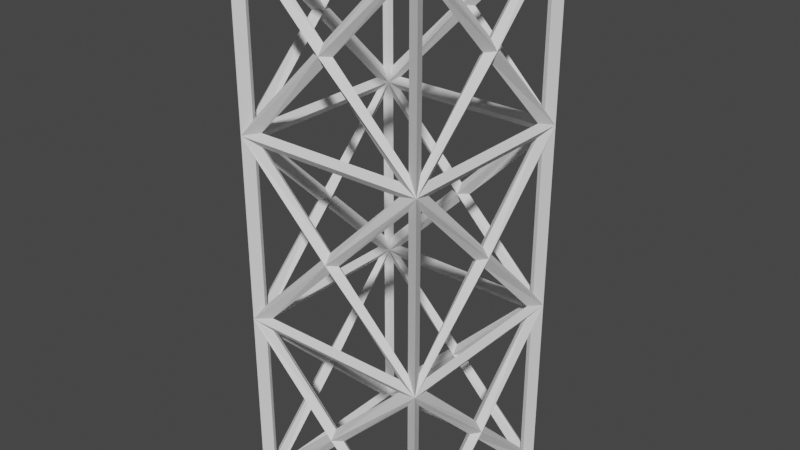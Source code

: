 # Source: ChainBlock.blend  (saved by Blender 3.1.7; exported with 4.5.12 LTS)
import bpy
from mathutils import Matrix  # noqa: F401  (used for matrix-valued properties, if any)

bpy.ops.wm.read_factory_settings(use_empty=True)
scene = bpy.context.scene
scene.name = 'Scene'

# ---- collections
col_collection = bpy.data.collections.new('Collection'); scene.collection.children.link(col_collection)

# ---- world
world_world = bpy.data.worlds.new('World'); scene.world = world_world
world_world.use_nodes = True; world_world.node_tree.nodes.clear()
_N = world_world.node_tree.nodes; _L = world_world.node_tree.links
n0 = _N.new('ShaderNodeOutputWorld'); n0.name = 'World Output'; n0.location = (300, 300)
n1 = _N.new('ShaderNodeBackground'); n1.name = 'Background'; n1.location = (10, 300)
n1.inputs[0].default_value = (0.05088, 0.05088, 0.05088, 1.0)
_L.new(n1.outputs[0], n0.inputs[0])
n0.is_active_output = True
world_world.color = (0.05088, 0.05088, 0.05088)
world_world.use_sun_shadow = False
world_world.sun_shadow_jitter_overblur = 0.0

# ---- meshes
me_cube_001 = bpy.data.meshes.new('Cube.001')
me_cube_001.from_pydata([(-0.9484, -0.9484, 0.0), (-1.052, -1.052, 0.0), (-0.9484, -0.9484, 2.0), (-1.052, -1.052, 2.0), (-0.9484, 0.9484, 0.0), (-1.052, 1.052, 0.0), (-0.9484, 0.9484, 2.0), (-1.052, 1.052, 2.0), (0.9484, -0.9484, 0.0), (1.052, -1.052, 0.0), (0.9484, -0.9484, 2.0), (1.052, -1.052, 2.0), (0.9484, 0.9484, 0.0), (1.052, 1.052, 0.0), (0.9484, 0.9484, 2.0), (1.052, 1.052, 2.0), (-1.192e-07, 0.927, 1.0), (-1.192e-07, 1.073, 1.0), (-0.927, 1.192e-07, 1.0), (-1.073, 1.192e-07, 1.0), (-3.576e-07, -0.927, 1.0), (-3.576e-07, -1.073, 1.0), (0.927, 2.384e-07, 1.0), (1.073, 2.384e-07, 1.0), (-1.0, -0.927, 1.824), (-1.0, -0.1032, 1.0), (-1.0, -0.927, 0.1762), (-0.927, 1.0, 1.824), (-0.1032, 1.0, 1.0), (-0.927, 1.0, 0.1762), (1.0, 0.927, 1.824), (1.0, 0.1032, 1.0), (1.0, 0.927, 0.1762), (0.927, -1.0, 1.824), (0.1032, -1.0, 1.0), (0.927, -1.0, 0.1762), (-1.0, 0.1032, 1.0), (-1.0, 0.927, 1.824), (-1.0, 0.927, 0.1762), (1.0, -0.1032, 1.0), (1.0, -0.927, 1.824), (1.0, -0.927, 0.1762), (-1.0, -0.8238, 1.927), (-1.0, 0.8238, 1.927), (-1.0, 1.105e-07, 1.103), (-0.8238, 1.0, 1.927), (0.8238, 1.0, 1.927), (-1.149e-07, 1.0, 1.103), (1.0, 0.8238, 1.927), (1.0, -0.8238, 1.927), (1.0, 2.254e-07, 1.103), (0.8238, -1.0, 1.927), (-0.8238, -1.0, 1.927), (-3.402e-07, -1.0, 1.103), (0.8238, -1.0, 0.073), (-3.402e-07, -1.0, 0.8968), (-0.8238, -1.0, 0.073), (0.1032, 1.0, 1.0), (0.927, 1.0, 1.824), (0.927, 1.0, 0.1762), (-0.8238, 1.0, 0.073), (-1.105e-07, 1.0, 0.8968), (0.8238, 1.0, 0.073), (-0.1032, -1.0, 1.0), (-0.927, -1.0, 1.824), (-0.927, -1.0, 0.1762), (-1.0, -0.8238, 0.073), (-1.0, 1.149e-07, 0.8968), (-1.0, 0.8238, 0.073), (1.0, 0.8238, 0.073), (1.0, 2.254e-07, 0.8968), (1.0, -0.8238, 0.073)], [], [(24, 25, 18, 2), (25, 24, 3, 19), (25, 26, 0, 18), (26, 25, 19, 1), (26, 24, 2, 0), (24, 26, 1, 3), (27, 28, 16, 6), (28, 27, 7, 17), (28, 29, 4, 16), (29, 28, 17, 5), (29, 27, 6, 4), (27, 29, 5, 7), (30, 31, 22, 14), (31, 30, 15, 23), (31, 32, 12, 22), (32, 31, 23, 13), (32, 30, 14, 12), (30, 32, 13, 15), (33, 34, 20, 10), (34, 33, 11, 21), (34, 35, 8, 20), (35, 34, 21, 9), (35, 33, 10, 8), (33, 35, 9, 11), (36, 37, 6, 18), (37, 36, 19, 7), (37, 38, 4, 6), (38, 37, 7, 5), (38, 36, 18, 4), (36, 38, 5, 19), (39, 40, 10, 22), (40, 39, 23, 11), (40, 41, 8, 10), (41, 40, 11, 9), (41, 39, 22, 8), (39, 41, 9, 23), (42, 43, 6, 2), (43, 42, 3, 7), (43, 44, 18, 6), (44, 43, 7, 19), (44, 42, 2, 18), (42, 44, 19, 3), (45, 46, 14, 6), (46, 45, 7, 15), (46, 47, 16, 14), (47, 46, 15, 17), (47, 45, 6, 16), (45, 47, 17, 7), (48, 49, 10, 14), (49, 48, 15, 11), (49, 50, 22, 10), (50, 49, 11, 23), (50, 48, 14, 22), (48, 50, 23, 15), (51, 52, 2, 10), (52, 51, 11, 3), (52, 53, 20, 2), (53, 52, 3, 21), (53, 51, 10, 20), (51, 53, 21, 11), (54, 55, 20, 8), (55, 54, 9, 21), (55, 56, 0, 20), (56, 55, 21, 1), (56, 54, 8, 0), (54, 56, 1, 9), (57, 58, 14, 16), (58, 57, 17, 15), (58, 59, 12, 14), (59, 58, 15, 13), (59, 57, 16, 12), (57, 59, 13, 17), (60, 61, 16, 4), (61, 60, 5, 17), (61, 62, 12, 16), (62, 61, 17, 13), (62, 60, 4, 12), (60, 62, 13, 5), (63, 64, 2, 20), (64, 63, 21, 3), (64, 65, 0, 2), (65, 64, 3, 1), (65, 63, 20, 0), (63, 65, 1, 21), (66, 67, 18, 0), (67, 66, 1, 19), (67, 68, 4, 18), (68, 67, 19, 5), (68, 66, 0, 4), (66, 68, 5, 1), (69, 70, 22, 12), (70, 69, 13, 23), (70, 71, 8, 22), (71, 70, 23, 9), (71, 69, 12, 8), (69, 71, 9, 13)])
_uv = me_cube_001.uv_layers.new(name='UVMap')
_uv.uv.foreach_set('vector', [0.1741, 0.919, 0.1738, 0.7737, 0.1863, 0.7657, 0.1863, 0.939, 0.1139, 0.1347, 0.01734, 0.0283, 0.005542, 0.005542, 0.1299, 0.1347, 0.1457, 0.6342, 0.2521, 0.5377, 0.2748, 0.5324, 0.1457, 0.6423, 0.01734, 0.241, 0.1139, 0.1347, 0.1299, 0.1347, 0.005542, 0.2638, 0.9477, 0.9553, 0.9477, 0.7765, 0.9544, 0.7589, 0.9544, 0.9759, 0.8697, 0.4155, 0.8697, 0.2238, 0.8831, 0.2081, 0.8831, 0.4409, 0.6856, 0.893, 0.6858, 0.7777, 0.6989, 0.7722, 0.6989, 0.9121, 0.5414, 0.3797, 0.6478, 0.4691, 0.6639, 0.4918, 0.5281, 0.3848, 0.008226, 0.9216, 0.005542, 0.7827, 0.02084, 0.7657, 0.02084, 0.9283, 0.7797, 0.919, 0.7754, 0.7687, 0.7883, 0.7589, 0.7883, 0.9463, 0.8965, 0.7171, 0.8965, 0.5254, 0.902, 0.5029, 0.902, 0.7357, 0.6478, 0.4691, 0.6478, 0.2904, 0.6639, 0.2748, 0.6639, 0.4918, 0.7738, 0.2225, 0.6674, 0.126, 0.6674, 0.1178, 0.7965, 0.2278, 0.4012, 0.1347, 0.4977, 0.241, 0.5095, 0.2638, 0.3851, 0.1347, 0.1501, 0.931, 0.1505, 0.7856, 0.1627, 0.7657, 0.1627, 0.939, 0.4977, 0.0283, 0.4012, 0.1347, 0.3851, 0.1347, 0.5095, 0.005542, 0.8786, 0.9583, 0.8786, 0.7795, 0.8852, 0.7589, 0.8852, 0.9759, 0.8941, 0.4252, 0.8941, 0.2335, 0.9075, 0.2081, 0.9075, 0.4409, 0.8258, 0.9045, 0.8285, 0.7656, 0.8411, 0.7589, 0.8411, 0.9215, 0.9121, 0.1831, 0.9165, 0.03279, 0.925, 0.005542, 0.925, 0.1929, 0.6614, 0.9067, 0.6612, 0.7913, 0.6745, 0.7722, 0.6745, 0.9121, 0.6403, 0.02828, 0.5339, 0.1176, 0.5206, 0.1125, 0.6563, 0.005542, 0.9186, 0.4184, 0.9186, 0.2266, 0.9242, 0.2081, 0.9242, 0.4409, 0.6403, 0.207, 0.6403, 0.02828, 0.6563, 0.005542, 0.6563, 0.2225, 0.6678, 0.632, 0.7643, 0.7384, 0.764, 0.7611, 0.6517, 0.632, 0.9383, 0.1599, 0.9361, 0.01291, 0.9454, 0.005542, 0.9454, 0.1877, 0.9092, 0.5237, 0.9092, 0.7154, 0.902, 0.7357, 0.902, 0.5029, 0.4261, 0.7929, 0.4261, 0.5802, 0.4435, 0.5575, 0.4435, 0.8157, 0.7643, 0.5257, 0.6678, 0.632, 0.6517, 0.632, 0.764, 0.5029, 0.1267, 0.9377, 0.1303, 0.7924, 0.1391, 0.7657, 0.1391, 0.9459, 0.5441, 0.632, 0.6406, 0.7384, 0.6404, 0.7611, 0.5281, 0.632, 0.1069, 0.9193, 0.1032, 0.774, 0.1156, 0.7657, 0.1156, 0.9459, 0.9314, 0.2284, 0.9314, 0.4201, 0.9242, 0.4409, 0.9242, 0.2081, 0.4546, 0.7929, 0.4546, 0.5802, 0.472, 0.5575, 0.472, 0.8157, 0.6406, 0.5257, 0.5441, 0.632, 0.5281, 0.632, 0.6404, 0.5029, 0.5514, 0.947, 0.5537, 0.8, 0.5607, 0.7722, 0.5607, 0.9543, 0.4056, 0.7623, 0.4056, 0.5693, 0.415, 0.5575, 0.415, 0.7797, 0.2654, 0.4918, 0.2654, 0.2987, 0.2748, 0.2748, 0.2748, 0.5213, 0.5741, 0.9306, 0.5718, 0.7836, 0.5811, 0.7722, 0.5811, 0.9471, 0.1591, 0.3953, 0.2654, 0.4918, 0.2748, 0.5213, 0.1457, 0.3992, 0.2993, 0.6658, 0.4056, 0.7623, 0.415, 0.7797, 0.2859, 0.6698, 0.07992, 0.9213, 0.07956, 0.776, 0.09212, 0.7657, 0.09212, 0.9453, 0.8965, 0.9538, 0.8965, 0.7608, 0.9079, 0.7467, 0.9079, 0.969, 0.847, 0.4503, 0.847, 0.2376, 0.8586, 0.2081, 0.8586, 0.4797, 0.7806, 0.263, 0.6912, 0.3694, 0.6749, 0.3694, 0.7849, 0.2469, 0.8093, 0.1836, 0.8076, 0.03321, 0.8226, 0.005542, 0.8226, 0.1929, 0.6912, 0.3694, 0.7806, 0.4757, 0.7849, 0.4918, 0.6749, 0.3694, 0.6369, 0.8965, 0.6371, 0.7812, 0.6501, 0.7722, 0.6501, 0.9124, 0.7871, 0.2104, 0.7871, 0.01734, 0.7965, 0.005542, 0.7965, 0.2278, 0.2926, 0.2543, 0.4856, 0.2543, 0.5095, 0.2638, 0.2631, 0.2638, 0.2012, 0.9215, 0.1974, 0.7763, 0.2097, 0.7657, 0.2097, 0.9384, 0.3891, 0.148, 0.2926, 0.2543, 0.2631, 0.2638, 0.3851, 0.1347, 0.6808, 0.1139, 0.7871, 0.2104, 0.7965, 0.2278, 0.6674, 0.1178, 0.4856, 0.2543, 0.3891, 0.148, 0.3851, 0.1347, 0.5095, 0.2638, 0.965, 0.4369, 0.965, 0.2242, 0.9765, 0.2081, 0.9765, 0.453, 0.9424, 0.4273, 0.9424, 0.2343, 0.9539, 0.2081, 0.9539, 0.4546, 0.29, 0.9155, 0.2859, 0.8002, 0.2987, 0.7908, 0.2987, 0.9289, 0.3022, 0.4106, 0.3916, 0.517, 0.3959, 0.5464, 0.2859, 0.4106, 0.9203, 0.9285, 0.9249, 0.7782, 0.9332, 0.7604, 0.9332, 0.9384, 0.3916, 0.3043, 0.3022, 0.4106, 0.2859, 0.4106, 0.3959, 0.2748, 0.8811, 0.519, 0.7917, 0.6254, 0.7754, 0.6254, 0.8854, 0.5029, 0.6127, 0.9034, 0.6125, 0.7881, 0.6258, 0.7722, 0.6258, 0.9124, 0.7917, 0.6254, 0.8811, 0.7317, 0.8854, 0.7478, 0.7754, 0.6254, 0.8337, 0.1652, 0.8354, 0.01484, 0.8487, 0.005542, 0.8487, 0.1929, 0.9769, 0.5169, 0.9769, 0.71, 0.9654, 0.7252, 0.9654, 0.5029, 0.836, 0.2376, 0.836, 0.4503, 0.8244, 0.4797, 0.8244, 0.2081, 0.8877, 0.1741, 0.8859, 0.02373, 0.901, 0.005542, 0.901, 0.1834, 0.2486, 0.9118, 0.2442, 0.773, 0.2565, 0.7657, 0.2565, 0.9386, 0.9654, 0.9717, 0.9654, 0.759, 0.9726, 0.7362, 0.9726, 0.9945, 0.4831, 0.7704, 0.4831, 0.5787, 0.5004, 0.5575, 0.5004, 0.7902, 0.7994, 0.9045, 0.8021, 0.7656, 0.8147, 0.7589, 0.8147, 0.9215, 0.71, 0.9085, 0.7139, 0.7932, 0.7228, 0.7722, 0.7228, 0.9144, 0.03651, 0.9259, 0.03193, 0.7755, 0.04484, 0.7657, 0.04484, 0.9436, 0.4233, 0.4106, 0.5127, 0.517, 0.517, 0.5464, 0.407, 0.4106, 0.3097, 0.9194, 0.3138, 0.8042, 0.3225, 0.7908, 0.3225, 0.9289, 0.5127, 0.3043, 0.4233, 0.4106, 0.407, 0.4106, 0.517, 0.2748, 0.9544, 0.519, 0.9544, 0.7317, 0.9428, 0.7478, 0.9428, 0.5029, 0.9317, 0.529, 0.9317, 0.7221, 0.9203, 0.7493, 0.9203, 0.5029, 0.8549, 0.9148, 0.8522, 0.7759, 0.8675, 0.7589, 0.8675, 0.9215, 0.7379, 0.8934, 0.7339, 0.7781, 0.7467, 0.7722, 0.7467, 0.9144, 0.9909, 0.759, 0.9909, 0.9717, 0.9837, 0.9945, 0.9837, 0.7362, 0.796, 0.4585, 0.796, 0.2668, 0.8133, 0.2469, 0.8133, 0.4797, 0.8598, 0.1652, 0.8615, 0.01479, 0.8748, 0.005542, 0.8748, 0.1834, 0.5281, 0.9378, 0.5324, 0.7989, 0.5403, 0.7722, 0.5403, 0.9451, 0.2654, 0.5498, 0.1591, 0.6463, 0.1457, 0.6423, 0.2748, 0.5324, 0.126, 0.148, 0.02944, 0.2543, 0.005542, 0.2638, 0.1299, 0.1347, 0.2208, 0.9278, 0.2246, 0.7826, 0.2331, 0.7657, 0.2331, 0.9384, 0.2225, 0.2543, 0.126, 0.148, 0.1299, 0.1347, 0.252, 0.2638, 0.2654, 0.7428, 0.2654, 0.5498, 0.2748, 0.5324, 0.2748, 0.7546, 0.02944, 0.2543, 0.2225, 0.2543, 0.252, 0.2638, 0.005542, 0.2638, 0.1252, 0.5498, 0.01887, 0.6463, 0.005542, 0.6423, 0.1347, 0.5324, 0.05592, 0.935, 0.05627, 0.7897, 0.06848, 0.7657, 0.06848, 0.9453, 0.5922, 0.9358, 0.5945, 0.7888, 0.6014, 0.7722, 0.6014, 0.9471, 0.1252, 0.3043, 0.01887, 0.4009, 0.005542, 0.3969, 0.1347, 0.2748, 0.1252, 0.7428, 0.1252, 0.5498, 0.1347, 0.5324, 0.1347, 0.7546, 0.1252, 0.4974, 0.1252, 0.3043, 0.1347, 0.2748, 0.1347, 0.5213])
me_cube_001.use_remesh_fix_poles = True
me_cube_001.use_remesh_preserve_attributes = False
me_cube_001.update()
me_cube_004 = bpy.data.meshes.new('Cube.004')
me_cube_004.from_pydata([(-0.9484, -0.9484, 0.0), (-1.052, -1.052, 0.0), (-0.9484, -0.9484, 2.0), (-1.052, -1.052, 2.0), (-0.9484, 0.9484, 0.0), (-1.052, 1.052, 0.0), (-0.9484, 0.9484, 2.0), (-1.052, 1.052, 2.0), (0.9484, -0.9484, 0.0), (1.052, -1.052, 0.0), (0.9484, -0.9484, 2.0), (1.052, -1.052, 2.0), (0.9484, 0.9484, 0.0), (1.052, 1.052, 0.0), (0.9484, 0.9484, 2.0), (1.052, 1.052, 2.0), (-1.192e-07, 0.927, 1.0), (-1.192e-07, 1.073, 1.0), (-0.927, 1.192e-07, 1.0), (-1.073, 1.192e-07, 1.0), (-3.576e-07, -0.927, 1.0), (-3.576e-07, -1.073, 1.0), (0.927, 2.384e-07, 1.0), (1.073, 2.384e-07, 1.0), (-1.0, -0.927, 1.824), (-1.0, -0.1032, 1.0), (-1.0, -0.927, 0.1762), (-0.927, 1.0, 1.824), (-0.1032, 1.0, 1.0), (-0.927, 1.0, 0.1762), (1.0, 0.927, 1.824), (1.0, 0.1032, 1.0), (1.0, 0.927, 0.1762), (0.927, -1.0, 1.824), (0.1032, -1.0, 1.0), (0.927, -1.0, 0.1762), (-1.0, 0.1032, 1.0), (-1.0, 0.927, 1.824), (-1.0, 0.927, 0.1762), (1.0, -0.1032, 1.0), (1.0, -0.927, 1.824), (1.0, -0.927, 0.1762), (-1.0, -0.8238, 1.927), (-1.0, 0.8238, 1.927), (-1.0, 1.105e-07, 1.103), (-0.8238, 1.0, 1.927), (0.8238, 1.0, 1.927), (-1.149e-07, 1.0, 1.103), (1.0, 0.8238, 1.927), (1.0, -0.8238, 1.927), (1.0, 2.254e-07, 1.103), (0.8238, -1.0, 1.927), (-0.8238, -1.0, 1.927), (-3.402e-07, -1.0, 1.103), (0.8238, -1.0, 0.073), (-3.402e-07, -1.0, 0.8968), (-0.8238, -1.0, 0.073), (0.1032, 1.0, 1.0), (0.927, 1.0, 1.824), (0.927, 1.0, 0.1762), (-0.8238, 1.0, 0.073), (-1.105e-07, 1.0, 0.8968), (0.8238, 1.0, 0.073), (-0.1032, -1.0, 1.0), (-0.927, -1.0, 1.824), (-0.927, -1.0, 0.1762), (-1.0, -0.8238, 0.073), (-1.0, 1.149e-07, 0.8968), (-1.0, 0.8238, 0.073), (1.0, 0.8238, 0.073), (1.0, 2.254e-07, 0.8968), (1.0, -0.8238, 0.073)], [], [(24, 25, 18, 2), (25, 24, 3, 19), (25, 26, 0, 18), (26, 25, 19, 1), (26, 24, 2, 0), (24, 26, 1, 3), (27, 28, 16, 6), (28, 27, 7, 17), (28, 29, 4, 16), (29, 28, 17, 5), (29, 27, 6, 4), (27, 29, 5, 7), (30, 31, 22, 14), (31, 30, 15, 23), (31, 32, 12, 22), (32, 31, 23, 13), (32, 30, 14, 12), (30, 32, 13, 15), (33, 34, 20, 10), (34, 33, 11, 21), (34, 35, 8, 20), (35, 34, 21, 9), (35, 33, 10, 8), (33, 35, 9, 11), (36, 37, 6, 18), (37, 36, 19, 7), (37, 38, 4, 6), (38, 37, 7, 5), (38, 36, 18, 4), (36, 38, 5, 19), (39, 40, 10, 22), (40, 39, 23, 11), (40, 41, 8, 10), (41, 40, 11, 9), (41, 39, 22, 8), (39, 41, 9, 23), (42, 43, 6, 2), (43, 42, 3, 7), (43, 44, 18, 6), (44, 43, 7, 19), (44, 42, 2, 18), (42, 44, 19, 3), (45, 46, 14, 6), (46, 45, 7, 15), (46, 47, 16, 14), (47, 46, 15, 17), (47, 45, 6, 16), (45, 47, 17, 7), (48, 49, 10, 14), (49, 48, 15, 11), (49, 50, 22, 10), (50, 49, 11, 23), (50, 48, 14, 22), (48, 50, 23, 15), (51, 52, 2, 10), (52, 51, 11, 3), (52, 53, 20, 2), (53, 52, 3, 21), (53, 51, 10, 20), (51, 53, 21, 11), (54, 55, 20, 8), (55, 54, 9, 21), (55, 56, 0, 20), (56, 55, 21, 1), (56, 54, 8, 0), (54, 56, 1, 9), (57, 58, 14, 16), (58, 57, 17, 15), (58, 59, 12, 14), (59, 58, 15, 13), (59, 57, 16, 12), (57, 59, 13, 17), (60, 61, 16, 4), (61, 60, 5, 17), (61, 62, 12, 16), (62, 61, 17, 13), (62, 60, 4, 12), (60, 62, 13, 5), (63, 64, 2, 20), (64, 63, 21, 3), (64, 65, 0, 2), (65, 64, 3, 1), (65, 63, 20, 0), (63, 65, 1, 21), (66, 67, 18, 0), (67, 66, 1, 19), (67, 68, 4, 18), (68, 67, 19, 5), (68, 66, 0, 4), (66, 68, 5, 1), (69, 70, 22, 12), (70, 69, 13, 23), (70, 71, 8, 22), (71, 70, 23, 9), (71, 69, 12, 8), (69, 71, 9, 13)])
_uv = me_cube_004.uv_layers.new(name='UVMap')
_uv.uv.foreach_set('vector', [0.1741, 0.919, 0.1738, 0.7737, 0.1863, 0.7657, 0.1863, 0.939, 0.1139, 0.1347, 0.01734, 0.0283, 0.005542, 0.005542, 0.1299, 0.1347, 0.1457, 0.6342, 0.2521, 0.5377, 0.2748, 0.5324, 0.1457, 0.6423, 0.01734, 0.241, 0.1139, 0.1347, 0.1299, 0.1347, 0.005542, 0.2638, 0.9477, 0.9553, 0.9477, 0.7765, 0.9544, 0.7589, 0.9544, 0.9759, 0.8697, 0.4155, 0.8697, 0.2238, 0.8831, 0.2081, 0.8831, 0.4409, 0.6856, 0.893, 0.6858, 0.7777, 0.6989, 0.7722, 0.6989, 0.9121, 0.5414, 0.3797, 0.6478, 0.4691, 0.6639, 0.4918, 0.5281, 0.3848, 0.008226, 0.9216, 0.005542, 0.7827, 0.02084, 0.7657, 0.02084, 0.9283, 0.7797, 0.919, 0.7754, 0.7687, 0.7883, 0.7589, 0.7883, 0.9463, 0.8965, 0.7171, 0.8965, 0.5254, 0.902, 0.5029, 0.902, 0.7357, 0.6478, 0.4691, 0.6478, 0.2904, 0.6639, 0.2748, 0.6639, 0.4918, 0.7738, 0.2225, 0.6674, 0.126, 0.6674, 0.1178, 0.7965, 0.2278, 0.4012, 0.1347, 0.4977, 0.241, 0.5095, 0.2638, 0.3851, 0.1347, 0.1501, 0.931, 0.1505, 0.7856, 0.1627, 0.7657, 0.1627, 0.939, 0.4977, 0.0283, 0.4012, 0.1347, 0.3851, 0.1347, 0.5095, 0.005542, 0.8786, 0.9583, 0.8786, 0.7795, 0.8852, 0.7589, 0.8852, 0.9759, 0.8941, 0.4252, 0.8941, 0.2335, 0.9075, 0.2081, 0.9075, 0.4409, 0.8258, 0.9045, 0.8285, 0.7656, 0.8411, 0.7589, 0.8411, 0.9215, 0.9121, 0.1831, 0.9165, 0.03279, 0.925, 0.005542, 0.925, 0.1929, 0.6614, 0.9067, 0.6612, 0.7913, 0.6745, 0.7722, 0.6745, 0.9121, 0.6403, 0.02828, 0.5339, 0.1176, 0.5206, 0.1125, 0.6563, 0.005542, 0.9186, 0.4184, 0.9186, 0.2266, 0.9242, 0.2081, 0.9242, 0.4409, 0.6403, 0.207, 0.6403, 0.02828, 0.6563, 0.005542, 0.6563, 0.2225, 0.6678, 0.632, 0.7643, 0.7384, 0.764, 0.7611, 0.6517, 0.632, 0.9383, 0.1599, 0.9361, 0.01291, 0.9454, 0.005542, 0.9454, 0.1877, 0.9092, 0.5237, 0.9092, 0.7154, 0.902, 0.7357, 0.902, 0.5029, 0.4261, 0.7929, 0.4261, 0.5802, 0.4435, 0.5575, 0.4435, 0.8157, 0.7643, 0.5257, 0.6678, 0.632, 0.6517, 0.632, 0.764, 0.5029, 0.1267, 0.9377, 0.1303, 0.7924, 0.1391, 0.7657, 0.1391, 0.9459, 0.5441, 0.632, 0.6406, 0.7384, 0.6404, 0.7611, 0.5281, 0.632, 0.1069, 0.9193, 0.1032, 0.774, 0.1156, 0.7657, 0.1156, 0.9459, 0.9314, 0.2284, 0.9314, 0.4201, 0.9242, 0.4409, 0.9242, 0.2081, 0.4546, 0.7929, 0.4546, 0.5802, 0.472, 0.5575, 0.472, 0.8157, 0.6406, 0.5257, 0.5441, 0.632, 0.5281, 0.632, 0.6404, 0.5029, 0.5514, 0.947, 0.5537, 0.8, 0.5607, 0.7722, 0.5607, 0.9543, 0.4056, 0.7623, 0.4056, 0.5693, 0.415, 0.5575, 0.415, 0.7797, 0.2654, 0.4918, 0.2654, 0.2987, 0.2748, 0.2748, 0.2748, 0.5213, 0.5741, 0.9306, 0.5718, 0.7836, 0.5811, 0.7722, 0.5811, 0.9471, 0.1591, 0.3953, 0.2654, 0.4918, 0.2748, 0.5213, 0.1457, 0.3992, 0.2993, 0.6658, 0.4056, 0.7623, 0.415, 0.7797, 0.2859, 0.6698, 0.07992, 0.9213, 0.07956, 0.776, 0.09212, 0.7657, 0.09212, 0.9453, 0.8965, 0.9538, 0.8965, 0.7608, 0.9079, 0.7467, 0.9079, 0.969, 0.847, 0.4503, 0.847, 0.2376, 0.8586, 0.2081, 0.8586, 0.4797, 0.7806, 0.263, 0.6912, 0.3694, 0.6749, 0.3694, 0.7849, 0.2469, 0.8093, 0.1836, 0.8076, 0.03321, 0.8226, 0.005542, 0.8226, 0.1929, 0.6912, 0.3694, 0.7806, 0.4757, 0.7849, 0.4918, 0.6749, 0.3694, 0.6369, 0.8965, 0.6371, 0.7812, 0.6501, 0.7722, 0.6501, 0.9124, 0.7871, 0.2104, 0.7871, 0.01734, 0.7965, 0.005542, 0.7965, 0.2278, 0.2926, 0.2543, 0.4856, 0.2543, 0.5095, 0.2638, 0.2631, 0.2638, 0.2012, 0.9215, 0.1974, 0.7763, 0.2097, 0.7657, 0.2097, 0.9384, 0.3891, 0.148, 0.2926, 0.2543, 0.2631, 0.2638, 0.3851, 0.1347, 0.6808, 0.1139, 0.7871, 0.2104, 0.7965, 0.2278, 0.6674, 0.1178, 0.4856, 0.2543, 0.3891, 0.148, 0.3851, 0.1347, 0.5095, 0.2638, 0.965, 0.4369, 0.965, 0.2242, 0.9765, 0.2081, 0.9765, 0.453, 0.9424, 0.4273, 0.9424, 0.2343, 0.9539, 0.2081, 0.9539, 0.4546, 0.29, 0.9155, 0.2859, 0.8002, 0.2987, 0.7908, 0.2987, 0.9289, 0.3022, 0.4106, 0.3916, 0.517, 0.3959, 0.5464, 0.2859, 0.4106, 0.9203, 0.9285, 0.9249, 0.7782, 0.9332, 0.7604, 0.9332, 0.9384, 0.3916, 0.3043, 0.3022, 0.4106, 0.2859, 0.4106, 0.3959, 0.2748, 0.8811, 0.519, 0.7917, 0.6254, 0.7754, 0.6254, 0.8854, 0.5029, 0.6127, 0.9034, 0.6125, 0.7881, 0.6258, 0.7722, 0.6258, 0.9124, 0.7917, 0.6254, 0.8811, 0.7317, 0.8854, 0.7478, 0.7754, 0.6254, 0.8337, 0.1652, 0.8354, 0.01484, 0.8487, 0.005542, 0.8487, 0.1929, 0.9769, 0.5169, 0.9769, 0.71, 0.9654, 0.7252, 0.9654, 0.5029, 0.836, 0.2376, 0.836, 0.4503, 0.8244, 0.4797, 0.8244, 0.2081, 0.8877, 0.1741, 0.8859, 0.02373, 0.901, 0.005542, 0.901, 0.1834, 0.2486, 0.9118, 0.2442, 0.773, 0.2565, 0.7657, 0.2565, 0.9386, 0.9654, 0.9717, 0.9654, 0.759, 0.9726, 0.7362, 0.9726, 0.9945, 0.4831, 0.7704, 0.4831, 0.5787, 0.5004, 0.5575, 0.5004, 0.7902, 0.7994, 0.9045, 0.8021, 0.7656, 0.8147, 0.7589, 0.8147, 0.9215, 0.71, 0.9085, 0.7139, 0.7932, 0.7228, 0.7722, 0.7228, 0.9144, 0.03651, 0.9259, 0.03193, 0.7755, 0.04484, 0.7657, 0.04484, 0.9436, 0.4233, 0.4106, 0.5127, 0.517, 0.517, 0.5464, 0.407, 0.4106, 0.3097, 0.9194, 0.3138, 0.8042, 0.3225, 0.7908, 0.3225, 0.9289, 0.5127, 0.3043, 0.4233, 0.4106, 0.407, 0.4106, 0.517, 0.2748, 0.9544, 0.519, 0.9544, 0.7317, 0.9428, 0.7478, 0.9428, 0.5029, 0.9317, 0.529, 0.9317, 0.7221, 0.9203, 0.7493, 0.9203, 0.5029, 0.8549, 0.9148, 0.8522, 0.7759, 0.8675, 0.7589, 0.8675, 0.9215, 0.7379, 0.8934, 0.7339, 0.7781, 0.7467, 0.7722, 0.7467, 0.9144, 0.9909, 0.759, 0.9909, 0.9717, 0.9837, 0.9945, 0.9837, 0.7362, 0.796, 0.4585, 0.796, 0.2668, 0.8133, 0.2469, 0.8133, 0.4797, 0.8598, 0.1652, 0.8615, 0.01479, 0.8748, 0.005542, 0.8748, 0.1834, 0.5281, 0.9378, 0.5324, 0.7989, 0.5403, 0.7722, 0.5403, 0.9451, 0.2654, 0.5498, 0.1591, 0.6463, 0.1457, 0.6423, 0.2748, 0.5324, 0.126, 0.148, 0.02944, 0.2543, 0.005542, 0.2638, 0.1299, 0.1347, 0.2208, 0.9278, 0.2246, 0.7826, 0.2331, 0.7657, 0.2331, 0.9384, 0.2225, 0.2543, 0.126, 0.148, 0.1299, 0.1347, 0.252, 0.2638, 0.2654, 0.7428, 0.2654, 0.5498, 0.2748, 0.5324, 0.2748, 0.7546, 0.02944, 0.2543, 0.2225, 0.2543, 0.252, 0.2638, 0.005542, 0.2638, 0.1252, 0.5498, 0.01887, 0.6463, 0.005542, 0.6423, 0.1347, 0.5324, 0.05592, 0.935, 0.05627, 0.7897, 0.06848, 0.7657, 0.06848, 0.9453, 0.5922, 0.9358, 0.5945, 0.7888, 0.6014, 0.7722, 0.6014, 0.9471, 0.1252, 0.3043, 0.01887, 0.4009, 0.005542, 0.3969, 0.1347, 0.2748, 0.1252, 0.7428, 0.1252, 0.5498, 0.1347, 0.5324, 0.1347, 0.7546, 0.1252, 0.4974, 0.1252, 0.3043, 0.1347, 0.2748, 0.1347, 0.5213])
me_cube_004.use_remesh_fix_poles = True
me_cube_004.use_remesh_preserve_attributes = False
me_cube_004.update()
me_cube_005 = bpy.data.meshes.new('Cube.005')
me_cube_005.from_pydata([(-0.9484, -0.9484, 0.0), (-1.052, -1.052, 0.0), (-0.9484, -0.9484, 2.0), (-1.052, -1.052, 2.0), (-0.9484, 0.9484, 0.0), (-1.052, 1.052, 0.0), (-0.9484, 0.9484, 2.0), (-1.052, 1.052, 2.0), (0.9484, -0.9484, 0.0), (1.052, -1.052, 0.0), (0.9484, -0.9484, 2.0), (1.052, -1.052, 2.0), (0.9484, 0.9484, 0.0), (1.052, 1.052, 0.0), (0.9484, 0.9484, 2.0), (1.052, 1.052, 2.0), (-1.192e-07, 0.927, 1.0), (-1.192e-07, 1.073, 1.0), (-0.927, 1.192e-07, 1.0), (-1.073, 1.192e-07, 1.0), (-3.576e-07, -0.927, 1.0), (-3.576e-07, -1.073, 1.0), (0.927, 2.384e-07, 1.0), (1.073, 2.384e-07, 1.0), (-1.0, -0.927, 1.824), (-1.0, -0.1032, 1.0), (-1.0, -0.927, 0.1762), (-0.927, 1.0, 1.824), (-0.1032, 1.0, 1.0), (-0.927, 1.0, 0.1762), (1.0, 0.927, 1.824), (1.0, 0.1032, 1.0), (1.0, 0.927, 0.1762), (0.927, -1.0, 1.824), (0.1032, -1.0, 1.0), (0.927, -1.0, 0.1762), (-1.0, 0.1032, 1.0), (-1.0, 0.927, 1.824), (-1.0, 0.927, 0.1762), (1.0, -0.1032, 1.0), (1.0, -0.927, 1.824), (1.0, -0.927, 0.1762), (-1.0, -0.8238, 1.927), (-1.0, 0.8238, 1.927), (-1.0, 1.105e-07, 1.103), (-0.8238, 1.0, 1.927), (0.8238, 1.0, 1.927), (-1.149e-07, 1.0, 1.103), (1.0, 0.8238, 1.927), (1.0, -0.8238, 1.927), (1.0, 2.254e-07, 1.103), (0.8238, -1.0, 1.927), (-0.8238, -1.0, 1.927), (-3.402e-07, -1.0, 1.103), (0.8238, -1.0, 0.073), (-3.402e-07, -1.0, 0.8968), (-0.8238, -1.0, 0.073), (0.1032, 1.0, 1.0), (0.927, 1.0, 1.824), (0.927, 1.0, 0.1762), (-0.8238, 1.0, 0.073), (-1.105e-07, 1.0, 0.8968), (0.8238, 1.0, 0.073), (-0.1032, -1.0, 1.0), (-0.927, -1.0, 1.824), (-0.927, -1.0, 0.1762), (-1.0, -0.8238, 0.073), (-1.0, 1.149e-07, 0.8968), (-1.0, 0.8238, 0.073), (1.0, 0.8238, 0.073), (1.0, 2.254e-07, 0.8968), (1.0, -0.8238, 0.073)], [], [(24, 25, 18, 2), (25, 24, 3, 19), (25, 26, 0, 18), (26, 25, 19, 1), (26, 24, 2, 0), (24, 26, 1, 3), (27, 28, 16, 6), (28, 27, 7, 17), (28, 29, 4, 16), (29, 28, 17, 5), (29, 27, 6, 4), (27, 29, 5, 7), (30, 31, 22, 14), (31, 30, 15, 23), (31, 32, 12, 22), (32, 31, 23, 13), (32, 30, 14, 12), (30, 32, 13, 15), (33, 34, 20, 10), (34, 33, 11, 21), (34, 35, 8, 20), (35, 34, 21, 9), (35, 33, 10, 8), (33, 35, 9, 11), (36, 37, 6, 18), (37, 36, 19, 7), (37, 38, 4, 6), (38, 37, 7, 5), (38, 36, 18, 4), (36, 38, 5, 19), (39, 40, 10, 22), (40, 39, 23, 11), (40, 41, 8, 10), (41, 40, 11, 9), (41, 39, 22, 8), (39, 41, 9, 23), (42, 43, 6, 2), (43, 42, 3, 7), (43, 44, 18, 6), (44, 43, 7, 19), (44, 42, 2, 18), (42, 44, 19, 3), (45, 46, 14, 6), (46, 45, 7, 15), (46, 47, 16, 14), (47, 46, 15, 17), (47, 45, 6, 16), (45, 47, 17, 7), (48, 49, 10, 14), (49, 48, 15, 11), (49, 50, 22, 10), (50, 49, 11, 23), (50, 48, 14, 22), (48, 50, 23, 15), (51, 52, 2, 10), (52, 51, 11, 3), (52, 53, 20, 2), (53, 52, 3, 21), (53, 51, 10, 20), (51, 53, 21, 11), (54, 55, 20, 8), (55, 54, 9, 21), (55, 56, 0, 20), (56, 55, 21, 1), (56, 54, 8, 0), (54, 56, 1, 9), (57, 58, 14, 16), (58, 57, 17, 15), (58, 59, 12, 14), (59, 58, 15, 13), (59, 57, 16, 12), (57, 59, 13, 17), (60, 61, 16, 4), (61, 60, 5, 17), (61, 62, 12, 16), (62, 61, 17, 13), (62, 60, 4, 12), (60, 62, 13, 5), (63, 64, 2, 20), (64, 63, 21, 3), (64, 65, 0, 2), (65, 64, 3, 1), (65, 63, 20, 0), (63, 65, 1, 21), (66, 67, 18, 0), (67, 66, 1, 19), (67, 68, 4, 18), (68, 67, 19, 5), (68, 66, 0, 4), (66, 68, 5, 1), (69, 70, 22, 12), (70, 69, 13, 23), (70, 71, 8, 22), (71, 70, 23, 9), (71, 69, 12, 8), (69, 71, 9, 13)])
_uv = me_cube_005.uv_layers.new(name='UVMap')
_uv.uv.foreach_set('vector', [0.1741, 0.919, 0.1738, 0.7737, 0.1863, 0.7657, 0.1863, 0.939, 0.1139, 0.1347, 0.01734, 0.0283, 0.005542, 0.005542, 0.1299, 0.1347, 0.1457, 0.6342, 0.2521, 0.5377, 0.2748, 0.5324, 0.1457, 0.6423, 0.01734, 0.241, 0.1139, 0.1347, 0.1299, 0.1347, 0.005542, 0.2638, 0.9477, 0.9553, 0.9477, 0.7765, 0.9544, 0.7589, 0.9544, 0.9759, 0.8697, 0.4155, 0.8697, 0.2238, 0.8831, 0.2081, 0.8831, 0.4409, 0.6856, 0.893, 0.6858, 0.7777, 0.6989, 0.7722, 0.6989, 0.9121, 0.5414, 0.3797, 0.6478, 0.4691, 0.6639, 0.4918, 0.5281, 0.3848, 0.008226, 0.9216, 0.005542, 0.7827, 0.02084, 0.7657, 0.02084, 0.9283, 0.7797, 0.919, 0.7754, 0.7687, 0.7883, 0.7589, 0.7883, 0.9463, 0.8965, 0.7171, 0.8965, 0.5254, 0.902, 0.5029, 0.902, 0.7357, 0.6478, 0.4691, 0.6478, 0.2904, 0.6639, 0.2748, 0.6639, 0.4918, 0.7738, 0.2225, 0.6674, 0.126, 0.6674, 0.1178, 0.7965, 0.2278, 0.4012, 0.1347, 0.4977, 0.241, 0.5095, 0.2638, 0.3851, 0.1347, 0.1501, 0.931, 0.1505, 0.7856, 0.1627, 0.7657, 0.1627, 0.939, 0.4977, 0.0283, 0.4012, 0.1347, 0.3851, 0.1347, 0.5095, 0.005542, 0.8786, 0.9583, 0.8786, 0.7795, 0.8852, 0.7589, 0.8852, 0.9759, 0.8941, 0.4252, 0.8941, 0.2335, 0.9075, 0.2081, 0.9075, 0.4409, 0.8258, 0.9045, 0.8285, 0.7656, 0.8411, 0.7589, 0.8411, 0.9215, 0.9121, 0.1831, 0.9165, 0.03279, 0.925, 0.005542, 0.925, 0.1929, 0.6614, 0.9067, 0.6612, 0.7913, 0.6745, 0.7722, 0.6745, 0.9121, 0.6403, 0.02828, 0.5339, 0.1176, 0.5206, 0.1125, 0.6563, 0.005542, 0.9186, 0.4184, 0.9186, 0.2266, 0.9242, 0.2081, 0.9242, 0.4409, 0.6403, 0.207, 0.6403, 0.02828, 0.6563, 0.005542, 0.6563, 0.2225, 0.6678, 0.632, 0.7643, 0.7384, 0.764, 0.7611, 0.6517, 0.632, 0.9383, 0.1599, 0.9361, 0.01291, 0.9454, 0.005542, 0.9454, 0.1877, 0.9092, 0.5237, 0.9092, 0.7154, 0.902, 0.7357, 0.902, 0.5029, 0.4261, 0.7929, 0.4261, 0.5802, 0.4435, 0.5575, 0.4435, 0.8157, 0.7643, 0.5257, 0.6678, 0.632, 0.6517, 0.632, 0.764, 0.5029, 0.1267, 0.9377, 0.1303, 0.7924, 0.1391, 0.7657, 0.1391, 0.9459, 0.5441, 0.632, 0.6406, 0.7384, 0.6404, 0.7611, 0.5281, 0.632, 0.1069, 0.9193, 0.1032, 0.774, 0.1156, 0.7657, 0.1156, 0.9459, 0.9314, 0.2284, 0.9314, 0.4201, 0.9242, 0.4409, 0.9242, 0.2081, 0.4546, 0.7929, 0.4546, 0.5802, 0.472, 0.5575, 0.472, 0.8157, 0.6406, 0.5257, 0.5441, 0.632, 0.5281, 0.632, 0.6404, 0.5029, 0.5514, 0.947, 0.5537, 0.8, 0.5607, 0.7722, 0.5607, 0.9543, 0.4056, 0.7623, 0.4056, 0.5693, 0.415, 0.5575, 0.415, 0.7797, 0.2654, 0.4918, 0.2654, 0.2987, 0.2748, 0.2748, 0.2748, 0.5213, 0.5741, 0.9306, 0.5718, 0.7836, 0.5811, 0.7722, 0.5811, 0.9471, 0.1591, 0.3953, 0.2654, 0.4918, 0.2748, 0.5213, 0.1457, 0.3992, 0.2993, 0.6658, 0.4056, 0.7623, 0.415, 0.7797, 0.2859, 0.6698, 0.07992, 0.9213, 0.07956, 0.776, 0.09212, 0.7657, 0.09212, 0.9453, 0.8965, 0.9538, 0.8965, 0.7608, 0.9079, 0.7467, 0.9079, 0.969, 0.847, 0.4503, 0.847, 0.2376, 0.8586, 0.2081, 0.8586, 0.4797, 0.7806, 0.263, 0.6912, 0.3694, 0.6749, 0.3694, 0.7849, 0.2469, 0.8093, 0.1836, 0.8076, 0.03321, 0.8226, 0.005542, 0.8226, 0.1929, 0.6912, 0.3694, 0.7806, 0.4757, 0.7849, 0.4918, 0.6749, 0.3694, 0.6369, 0.8965, 0.6371, 0.7812, 0.6501, 0.7722, 0.6501, 0.9124, 0.7871, 0.2104, 0.7871, 0.01734, 0.7965, 0.005542, 0.7965, 0.2278, 0.2926, 0.2543, 0.4856, 0.2543, 0.5095, 0.2638, 0.2631, 0.2638, 0.2012, 0.9215, 0.1974, 0.7763, 0.2097, 0.7657, 0.2097, 0.9384, 0.3891, 0.148, 0.2926, 0.2543, 0.2631, 0.2638, 0.3851, 0.1347, 0.6808, 0.1139, 0.7871, 0.2104, 0.7965, 0.2278, 0.6674, 0.1178, 0.4856, 0.2543, 0.3891, 0.148, 0.3851, 0.1347, 0.5095, 0.2638, 0.965, 0.4369, 0.965, 0.2242, 0.9765, 0.2081, 0.9765, 0.453, 0.9424, 0.4273, 0.9424, 0.2343, 0.9539, 0.2081, 0.9539, 0.4546, 0.29, 0.9155, 0.2859, 0.8002, 0.2987, 0.7908, 0.2987, 0.9289, 0.3022, 0.4106, 0.3916, 0.517, 0.3959, 0.5464, 0.2859, 0.4106, 0.9203, 0.9285, 0.9249, 0.7782, 0.9332, 0.7604, 0.9332, 0.9384, 0.3916, 0.3043, 0.3022, 0.4106, 0.2859, 0.4106, 0.3959, 0.2748, 0.8811, 0.519, 0.7917, 0.6254, 0.7754, 0.6254, 0.8854, 0.5029, 0.6127, 0.9034, 0.6125, 0.7881, 0.6258, 0.7722, 0.6258, 0.9124, 0.7917, 0.6254, 0.8811, 0.7317, 0.8854, 0.7478, 0.7754, 0.6254, 0.8337, 0.1652, 0.8354, 0.01484, 0.8487, 0.005542, 0.8487, 0.1929, 0.9769, 0.5169, 0.9769, 0.71, 0.9654, 0.7252, 0.9654, 0.5029, 0.836, 0.2376, 0.836, 0.4503, 0.8244, 0.4797, 0.8244, 0.2081, 0.8877, 0.1741, 0.8859, 0.02373, 0.901, 0.005542, 0.901, 0.1834, 0.2486, 0.9118, 0.2442, 0.773, 0.2565, 0.7657, 0.2565, 0.9386, 0.9654, 0.9717, 0.9654, 0.759, 0.9726, 0.7362, 0.9726, 0.9945, 0.4831, 0.7704, 0.4831, 0.5787, 0.5004, 0.5575, 0.5004, 0.7902, 0.7994, 0.9045, 0.8021, 0.7656, 0.8147, 0.7589, 0.8147, 0.9215, 0.71, 0.9085, 0.7139, 0.7932, 0.7228, 0.7722, 0.7228, 0.9144, 0.03651, 0.9259, 0.03193, 0.7755, 0.04484, 0.7657, 0.04484, 0.9436, 0.4233, 0.4106, 0.5127, 0.517, 0.517, 0.5464, 0.407, 0.4106, 0.3097, 0.9194, 0.3138, 0.8042, 0.3225, 0.7908, 0.3225, 0.9289, 0.5127, 0.3043, 0.4233, 0.4106, 0.407, 0.4106, 0.517, 0.2748, 0.9544, 0.519, 0.9544, 0.7317, 0.9428, 0.7478, 0.9428, 0.5029, 0.9317, 0.529, 0.9317, 0.7221, 0.9203, 0.7493, 0.9203, 0.5029, 0.8549, 0.9148, 0.8522, 0.7759, 0.8675, 0.7589, 0.8675, 0.9215, 0.7379, 0.8934, 0.7339, 0.7781, 0.7467, 0.7722, 0.7467, 0.9144, 0.9909, 0.759, 0.9909, 0.9717, 0.9837, 0.9945, 0.9837, 0.7362, 0.796, 0.4585, 0.796, 0.2668, 0.8133, 0.2469, 0.8133, 0.4797, 0.8598, 0.1652, 0.8615, 0.01479, 0.8748, 0.005542, 0.8748, 0.1834, 0.5281, 0.9378, 0.5324, 0.7989, 0.5403, 0.7722, 0.5403, 0.9451, 0.2654, 0.5498, 0.1591, 0.6463, 0.1457, 0.6423, 0.2748, 0.5324, 0.126, 0.148, 0.02944, 0.2543, 0.005542, 0.2638, 0.1299, 0.1347, 0.2208, 0.9278, 0.2246, 0.7826, 0.2331, 0.7657, 0.2331, 0.9384, 0.2225, 0.2543, 0.126, 0.148, 0.1299, 0.1347, 0.252, 0.2638, 0.2654, 0.7428, 0.2654, 0.5498, 0.2748, 0.5324, 0.2748, 0.7546, 0.02944, 0.2543, 0.2225, 0.2543, 0.252, 0.2638, 0.005542, 0.2638, 0.1252, 0.5498, 0.01887, 0.6463, 0.005542, 0.6423, 0.1347, 0.5324, 0.05592, 0.935, 0.05627, 0.7897, 0.06848, 0.7657, 0.06848, 0.9453, 0.5922, 0.9358, 0.5945, 0.7888, 0.6014, 0.7722, 0.6014, 0.9471, 0.1252, 0.3043, 0.01887, 0.4009, 0.005542, 0.3969, 0.1347, 0.2748, 0.1252, 0.7428, 0.1252, 0.5498, 0.1347, 0.5324, 0.1347, 0.7546, 0.1252, 0.4974, 0.1252, 0.3043, 0.1347, 0.2748, 0.1347, 0.5213])
me_cube_005.use_remesh_fix_poles = True
me_cube_005.use_remesh_preserve_attributes = False
me_cube_005.update()

# ---- objects
ob_cube = bpy.data.objects.new('Cube', me_cube_001)
ob_cube_001 = bpy.data.objects.new('Cube.001', me_cube_004)
ob_cube_002 = bpy.data.objects.new('Cube.002', me_cube_005)

# ---- transforms, parenting, visibility, modifiers, constraints
ob_cube.location = (0.0, 0.0, 0.0)
ob_cube_001.location = (0.0, 0.0, 2.0)
ob_cube_002.location = (0.0, 0.0, 4.0)

# ---- collection membership
col_collection.objects.link(ob_cube)
col_collection.objects.link(ob_cube_001)
col_collection.objects.link(ob_cube_002)

# ---- scene / render settings (as saved in the file)
scene.frame_start = 1; scene.frame_end = 250; scene.frame_set(1)
scene.render.engine = 'BLENDER_EEVEE_NEXT'
scene.cycles.sampling_pattern = 'TABULATED_SOBOL'
scene.cycles.use_light_tree = False
scene.view_settings.view_transform = 'Filmic'
bpy.context.view_layer.update()

# ---- added for rendering (the .blend has no active camera and no usable light): camera, sun
cam_auto = bpy.data.cameras.new('AutoCamera')
cam_auto.lens = 50.0
cam_auto.sensor_width = 36.0
cam_auto.clip_end = 1000.0
ob_auto_camera = bpy.data.objects.new('AutoCamera', cam_auto)
scene.collection.objects.link(ob_auto_camera)
ob_auto_camera.location = (6.2211, -7.46533, 7.97688)
ob_auto_camera.rotation_euler = (1.09748, -7.21219e-08, 0.694738)
scene.camera = ob_auto_camera
light_auto_sun = bpy.data.lights.new('AutoSun', 'SUN')
light_auto_sun.energy = 3.0
light_auto_sun.angle = 0.0523599
ob_auto_sun = bpy.data.objects.new('AutoSun', light_auto_sun)
scene.collection.objects.link(ob_auto_sun)
ob_auto_sun.rotation_euler = (0.872665, 0.174533, 0.523599)
bpy.context.view_layer.update()
